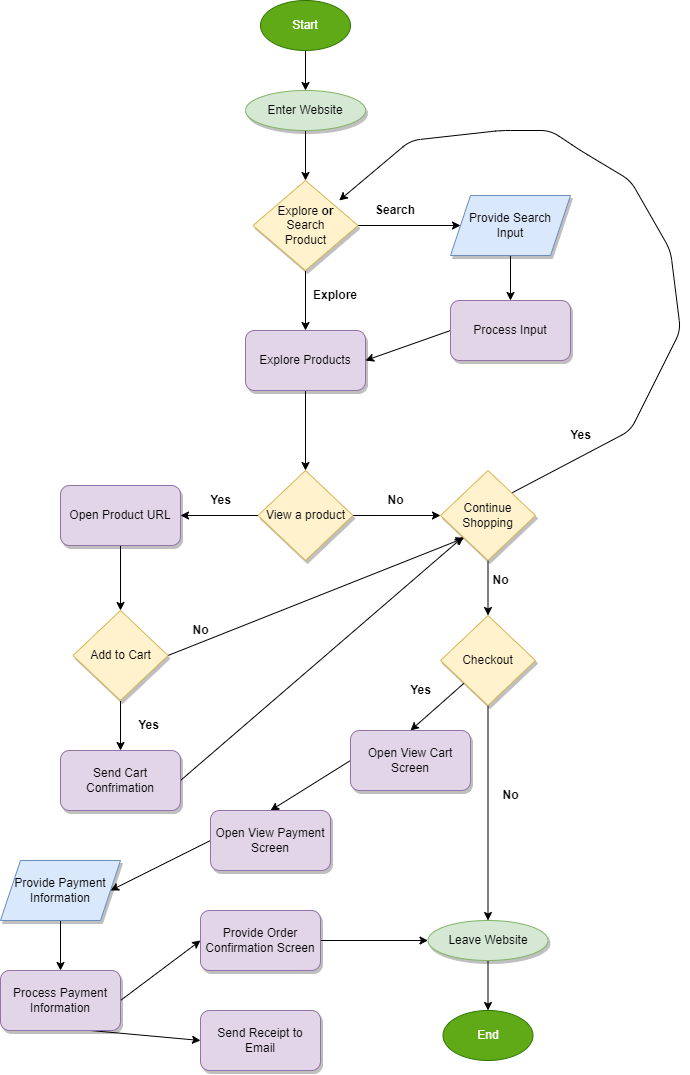

The diagram above was exported from draw.io. Its source (the exported page's mxGraphModel, read from the mxfile embedded in the PNG):
<mxGraphModel dx="840" dy="762" grid="1" gridSize="10" guides="1" tooltips="1" connect="1" arrows="1" fold="1" page="1" pageScale="1" pageWidth="850" pageHeight="1100" background="#ffffff" math="0" shadow="0">
  <root>
    <mxCell id="0" />
    <mxCell id="1" parent="0" />
    <mxCell id="7" value="" style="edgeStyle=none;html=1;" parent="1" source="2" edge="1">
      <mxGeometry relative="1" as="geometry">
        <mxPoint x="415" y="100" as="targetPoint" />
      </mxGeometry>
    </mxCell>
    <mxCell id="2" value="Start" style="ellipse;whiteSpace=wrap;html=1;fillColor=#60a917;strokeColor=#2D7600;fontColor=#ffffff;" parent="1" vertex="1">
      <mxGeometry x="370" y="10" width="90" height="50" as="geometry" />
    </mxCell>
    <mxCell id="4" value="End" style="ellipse;whiteSpace=wrap;html=1;fillColor=#60a917;strokeColor=#2D7600;fontColor=#ffffff;" parent="1" vertex="1">
      <mxGeometry x="552.5" y="1020" width="90" height="50" as="geometry" />
    </mxCell>
    <mxCell id="28" style="edgeStyle=none;html=1;exitX=0.5;exitY=1;exitDx=0;exitDy=0;entryX=0.5;entryY=0;entryDx=0;entryDy=0;" parent="1" source="18" target="27" edge="1">
      <mxGeometry relative="1" as="geometry" />
    </mxCell>
    <mxCell id="18" value="Provide Search&lt;br&gt;Input" style="shape=parallelogram;perimeter=parallelogramPerimeter;whiteSpace=wrap;html=1;fixedSize=1;rounded=0;shadow=1;fillColor=#dae8fc;strokeColor=#6c8ebf;" parent="1" vertex="1">
      <mxGeometry x="560" y="205" width="120" height="60" as="geometry" />
    </mxCell>
    <mxCell id="21" style="edgeStyle=none;html=1;exitX=0.5;exitY=1;exitDx=0;exitDy=0;entryX=0.5;entryY=0;entryDx=0;entryDy=0;" parent="1" source="19" target="20" edge="1">
      <mxGeometry relative="1" as="geometry">
        <mxPoint x="415" y="170" as="targetPoint" />
      </mxGeometry>
    </mxCell>
    <mxCell id="19" value="Enter Website" style="ellipse;whiteSpace=wrap;html=1;rounded=0;shadow=1;fillColor=#d5e8d4;strokeColor=#82b366;" parent="1" vertex="1">
      <mxGeometry x="355" y="100" width="120" height="40" as="geometry" />
    </mxCell>
    <mxCell id="22" style="edgeStyle=none;html=1;exitX=1;exitY=0.5;exitDx=0;exitDy=0;entryX=0;entryY=0.5;entryDx=0;entryDy=0;" parent="1" source="20" target="18" edge="1">
      <mxGeometry relative="1" as="geometry" />
    </mxCell>
    <mxCell id="31" style="edgeStyle=none;html=1;exitX=0.5;exitY=1;exitDx=0;exitDy=0;entryX=0.5;entryY=0;entryDx=0;entryDy=0;" parent="1" source="20" target="25" edge="1">
      <mxGeometry relative="1" as="geometry" />
    </mxCell>
    <mxCell id="20" value="Explore &lt;b&gt;or&lt;/b&gt;&lt;br&gt;Search&lt;br&gt;Product" style="rhombus;whiteSpace=wrap;html=1;rounded=0;shadow=1;fillColor=#fff2cc;strokeColor=#d6b656;" parent="1" vertex="1">
      <mxGeometry x="362.5" y="190" width="105" height="90" as="geometry" />
    </mxCell>
    <mxCell id="23" value="&lt;b&gt;Search&lt;/b&gt;" style="text;strokeColor=none;align=center;fillColor=none;html=1;verticalAlign=middle;whiteSpace=wrap;rounded=0;shadow=1;" parent="1" vertex="1">
      <mxGeometry x="475" y="205" width="60" height="30" as="geometry" />
    </mxCell>
    <mxCell id="39" style="edgeStyle=none;html=1;exitX=0.5;exitY=1;exitDx=0;exitDy=0;entryX=0.5;entryY=0;entryDx=0;entryDy=0;" parent="1" source="25" target="33" edge="1">
      <mxGeometry relative="1" as="geometry" />
    </mxCell>
    <mxCell id="25" value="Explore Products" style="rounded=1;whiteSpace=wrap;html=1;shadow=1;fillColor=#e1d5e7;strokeColor=#9673a6;" parent="1" vertex="1">
      <mxGeometry x="355" y="340" width="120" height="60" as="geometry" />
    </mxCell>
    <mxCell id="30" style="edgeStyle=none;html=1;exitX=0;exitY=0.5;exitDx=0;exitDy=0;entryX=1;entryY=0.5;entryDx=0;entryDy=0;" parent="1" source="27" target="25" edge="1">
      <mxGeometry relative="1" as="geometry" />
    </mxCell>
    <mxCell id="27" value="Process Input" style="rounded=1;whiteSpace=wrap;html=1;shadow=1;fillColor=#e1d5e7;strokeColor=#9673a6;" parent="1" vertex="1">
      <mxGeometry x="560" y="310" width="120" height="60" as="geometry" />
    </mxCell>
    <mxCell id="32" value="&lt;b&gt;Explore&lt;/b&gt;" style="text;strokeColor=none;align=center;fillColor=none;html=1;verticalAlign=middle;whiteSpace=wrap;rounded=0;shadow=1;" parent="1" vertex="1">
      <mxGeometry x="415" y="290" width="60" height="30" as="geometry" />
    </mxCell>
    <mxCell id="34" style="edgeStyle=none;html=1;exitX=1;exitY=0.5;exitDx=0;exitDy=0;entryX=0;entryY=0.5;entryDx=0;entryDy=0;" parent="1" source="33" target="43" edge="1">
      <mxGeometry relative="1" as="geometry">
        <mxPoint x="540" y="525" as="targetPoint" />
      </mxGeometry>
    </mxCell>
    <mxCell id="35" style="edgeStyle=none;html=1;exitX=0;exitY=0.5;exitDx=0;exitDy=0;" parent="1" source="33" edge="1">
      <mxGeometry relative="1" as="geometry">
        <mxPoint x="290" y="525" as="targetPoint" />
      </mxGeometry>
    </mxCell>
    <mxCell id="33" value="View a product" style="rhombus;whiteSpace=wrap;html=1;rounded=0;shadow=1;fillColor=#fff2cc;strokeColor=#d6b656;" parent="1" vertex="1">
      <mxGeometry x="367.5" y="480" width="95" height="90" as="geometry" />
    </mxCell>
    <mxCell id="36" value="&lt;b&gt;Yes&lt;/b&gt;" style="text;html=1;align=center;verticalAlign=middle;resizable=0;points=[];autosize=1;strokeColor=none;fillColor=none;" parent="1" vertex="1">
      <mxGeometry x="310" y="495" width="40" height="30" as="geometry" />
    </mxCell>
    <mxCell id="37" value="&lt;b&gt;No&lt;/b&gt;" style="text;html=1;align=center;verticalAlign=middle;resizable=0;points=[];autosize=1;strokeColor=none;fillColor=none;" parent="1" vertex="1">
      <mxGeometry x="485" y="495" width="40" height="30" as="geometry" />
    </mxCell>
    <mxCell id="42" style="edgeStyle=none;html=1;exitX=0.5;exitY=1;exitDx=0;exitDy=0;entryX=0.5;entryY=0;entryDx=0;entryDy=0;" parent="1" source="40" target="41" edge="1">
      <mxGeometry relative="1" as="geometry" />
    </mxCell>
    <mxCell id="40" value="Open Product URL" style="rounded=1;whiteSpace=wrap;html=1;shadow=1;fillColor=#e1d5e7;strokeColor=#9673a6;" parent="1" vertex="1">
      <mxGeometry x="170" y="495" width="120" height="60" as="geometry" />
    </mxCell>
    <mxCell id="47" style="edgeStyle=none;html=1;exitX=0.5;exitY=1;exitDx=0;exitDy=0;" parent="1" source="41" edge="1">
      <mxGeometry relative="1" as="geometry">
        <mxPoint x="230" y="760" as="targetPoint" />
      </mxGeometry>
    </mxCell>
    <mxCell id="51" style="edgeStyle=none;html=1;exitX=1;exitY=0.5;exitDx=0;exitDy=0;entryX=0;entryY=1;entryDx=0;entryDy=0;" parent="1" source="41" target="43" edge="1">
      <mxGeometry relative="1" as="geometry" />
    </mxCell>
    <mxCell id="41" value="Add to Cart" style="rhombus;whiteSpace=wrap;html=1;rounded=0;shadow=1;fillColor=#fff2cc;strokeColor=#d6b656;" parent="1" vertex="1">
      <mxGeometry x="182.5" y="620" width="95" height="90" as="geometry" />
    </mxCell>
    <mxCell id="45" style="edgeStyle=none;html=1;exitX=1;exitY=0;exitDx=0;exitDy=0;entryX=0.821;entryY=0.222;entryDx=0;entryDy=0;entryPerimeter=0;" parent="1" source="43" target="20" edge="1">
      <mxGeometry relative="1" as="geometry">
        <Array as="points">
          <mxPoint x="740" y="440" />
          <mxPoint x="790" y="340" />
          <mxPoint x="780" y="260" />
          <mxPoint x="740" y="190" />
          <mxPoint x="690" y="160" />
          <mxPoint x="660" y="140" />
          <mxPoint x="610" y="140" />
          <mxPoint x="520" y="150" />
        </Array>
      </mxGeometry>
    </mxCell>
    <mxCell id="59" style="edgeStyle=none;html=1;exitX=0.5;exitY=1;exitDx=0;exitDy=0;entryX=0.5;entryY=0;entryDx=0;entryDy=0;" parent="1" source="43" target="57" edge="1">
      <mxGeometry relative="1" as="geometry" />
    </mxCell>
    <mxCell id="43" value="Continue Shopping" style="rhombus;whiteSpace=wrap;html=1;rounded=0;shadow=1;fillColor=#fff2cc;strokeColor=#d6b656;" parent="1" vertex="1">
      <mxGeometry x="550" y="480" width="95" height="90" as="geometry" />
    </mxCell>
    <mxCell id="46" value="&lt;b&gt;Yes&lt;/b&gt;" style="text;html=1;align=center;verticalAlign=middle;resizable=0;points=[];autosize=1;strokeColor=none;fillColor=none;" parent="1" vertex="1">
      <mxGeometry x="670" y="430" width="40" height="30" as="geometry" />
    </mxCell>
    <mxCell id="54" style="edgeStyle=none;html=1;exitX=1;exitY=0.5;exitDx=0;exitDy=0;" parent="1" source="48" target="43" edge="1">
      <mxGeometry relative="1" as="geometry" />
    </mxCell>
    <mxCell id="48" value="Send Cart Confrimation" style="rounded=1;whiteSpace=wrap;html=1;shadow=1;fillColor=#e1d5e7;strokeColor=#9673a6;" parent="1" vertex="1">
      <mxGeometry x="170" y="760" width="120" height="60" as="geometry" />
    </mxCell>
    <mxCell id="49" value="&lt;b&gt;Yes&lt;/b&gt;" style="text;html=1;align=center;verticalAlign=middle;resizable=0;points=[];autosize=1;strokeColor=none;fillColor=none;" parent="1" vertex="1">
      <mxGeometry x="237.5" y="720" width="40" height="30" as="geometry" />
    </mxCell>
    <mxCell id="52" value="&lt;b&gt;No&lt;/b&gt;" style="text;html=1;align=center;verticalAlign=middle;resizable=0;points=[];autosize=1;strokeColor=none;fillColor=none;" parent="1" vertex="1">
      <mxGeometry x="290" y="625" width="40" height="30" as="geometry" />
    </mxCell>
    <mxCell id="66" style="edgeStyle=none;html=1;exitX=0;exitY=1;exitDx=0;exitDy=0;entryX=0.5;entryY=0;entryDx=0;entryDy=0;" parent="1" source="57" target="65" edge="1">
      <mxGeometry relative="1" as="geometry" />
    </mxCell>
    <mxCell id="84" style="edgeStyle=none;html=1;exitX=0.5;exitY=1;exitDx=0;exitDy=0;" parent="1" source="57" target="61" edge="1">
      <mxGeometry relative="1" as="geometry" />
    </mxCell>
    <mxCell id="57" value="Checkout" style="rhombus;whiteSpace=wrap;html=1;rounded=0;shadow=1;fillColor=#fff2cc;strokeColor=#d6b656;" parent="1" vertex="1">
      <mxGeometry x="550" y="625" width="95" height="90" as="geometry" />
    </mxCell>
    <mxCell id="60" value="&lt;b&gt;No&lt;/b&gt;" style="text;html=1;align=center;verticalAlign=middle;resizable=0;points=[];autosize=1;strokeColor=none;fillColor=none;" parent="1" vertex="1">
      <mxGeometry x="590" y="575" width="40" height="30" as="geometry" />
    </mxCell>
    <mxCell id="88" style="edgeStyle=none;html=1;exitX=0.5;exitY=1;exitDx=0;exitDy=0;entryX=0.5;entryY=0;entryDx=0;entryDy=0;" parent="1" source="61" target="4" edge="1">
      <mxGeometry relative="1" as="geometry" />
    </mxCell>
    <mxCell id="61" value="Leave Website" style="ellipse;whiteSpace=wrap;html=1;rounded=0;shadow=1;fillColor=#d5e8d4;strokeColor=#82b366;" parent="1" vertex="1">
      <mxGeometry x="537.5" y="930" width="120" height="40" as="geometry" />
    </mxCell>
    <mxCell id="74" style="edgeStyle=none;html=1;exitX=0;exitY=0.5;exitDx=0;exitDy=0;entryX=0.5;entryY=0;entryDx=0;entryDy=0;" parent="1" source="65" target="68" edge="1">
      <mxGeometry relative="1" as="geometry" />
    </mxCell>
    <mxCell id="65" value="Open View Cart Screen" style="rounded=1;whiteSpace=wrap;html=1;shadow=1;fillColor=#e1d5e7;strokeColor=#9673a6;" parent="1" vertex="1">
      <mxGeometry x="460" y="740" width="120" height="60" as="geometry" />
    </mxCell>
    <mxCell id="67" value="&lt;b&gt;Yes&lt;/b&gt;" style="text;html=1;align=center;verticalAlign=middle;resizable=0;points=[];autosize=1;strokeColor=none;fillColor=none;" parent="1" vertex="1">
      <mxGeometry x="510" y="685" width="40" height="30" as="geometry" />
    </mxCell>
    <mxCell id="77" style="edgeStyle=none;html=1;exitX=0;exitY=0.5;exitDx=0;exitDy=0;entryX=1;entryY=0.5;entryDx=0;entryDy=0;" parent="1" source="68" target="70" edge="1">
      <mxGeometry relative="1" as="geometry" />
    </mxCell>
    <mxCell id="68" value="Open View Payment Screen" style="rounded=1;whiteSpace=wrap;html=1;shadow=1;fillColor=#e1d5e7;strokeColor=#9673a6;" parent="1" vertex="1">
      <mxGeometry x="320" y="820" width="120" height="60" as="geometry" />
    </mxCell>
    <mxCell id="76" style="edgeStyle=none;html=1;exitX=0.5;exitY=1;exitDx=0;exitDy=0;entryX=0.5;entryY=0;entryDx=0;entryDy=0;" parent="1" source="70" target="73" edge="1">
      <mxGeometry relative="1" as="geometry" />
    </mxCell>
    <mxCell id="70" value="Provide Payment Information" style="shape=parallelogram;perimeter=parallelogramPerimeter;whiteSpace=wrap;html=1;fixedSize=1;rounded=0;shadow=1;fillColor=#dae8fc;strokeColor=#6c8ebf;" parent="1" vertex="1">
      <mxGeometry x="110" y="870" width="120" height="60" as="geometry" />
    </mxCell>
    <mxCell id="79" style="edgeStyle=none;html=1;exitX=1;exitY=0.5;exitDx=0;exitDy=0;entryX=0;entryY=0.5;entryDx=0;entryDy=0;" parent="1" source="73" target="78" edge="1">
      <mxGeometry relative="1" as="geometry" />
    </mxCell>
    <mxCell id="82" style="edgeStyle=none;html=1;exitX=0.75;exitY=1;exitDx=0;exitDy=0;entryX=0;entryY=0.5;entryDx=0;entryDy=0;" parent="1" source="73" target="80" edge="1">
      <mxGeometry relative="1" as="geometry" />
    </mxCell>
    <mxCell id="73" value="Process Payment Information" style="rounded=1;whiteSpace=wrap;html=1;shadow=1;fillColor=#e1d5e7;strokeColor=#9673a6;" parent="1" vertex="1">
      <mxGeometry x="110" y="980" width="120" height="60" as="geometry" />
    </mxCell>
    <mxCell id="86" style="edgeStyle=none;html=1;exitX=1;exitY=0.5;exitDx=0;exitDy=0;entryX=0;entryY=0.5;entryDx=0;entryDy=0;" parent="1" source="78" target="61" edge="1">
      <mxGeometry relative="1" as="geometry" />
    </mxCell>
    <mxCell id="78" value="Provide Order Confirmation Screen" style="rounded=1;whiteSpace=wrap;html=1;shadow=1;fillColor=#e1d5e7;strokeColor=#9673a6;" parent="1" vertex="1">
      <mxGeometry x="310" y="920" width="120" height="60" as="geometry" />
    </mxCell>
    <mxCell id="80" value="Send Receipt to Email" style="rounded=1;whiteSpace=wrap;html=1;shadow=1;fillColor=#e1d5e7;strokeColor=#9673a6;" parent="1" vertex="1">
      <mxGeometry x="310" y="1020" width="120" height="60" as="geometry" />
    </mxCell>
    <mxCell id="85" value="&lt;b&gt;No&lt;/b&gt;" style="text;html=1;align=center;verticalAlign=middle;resizable=0;points=[];autosize=1;strokeColor=none;fillColor=none;" parent="1" vertex="1">
      <mxGeometry x="600" y="790" width="40" height="30" as="geometry" />
    </mxCell>
  </root>
</mxGraphModel>